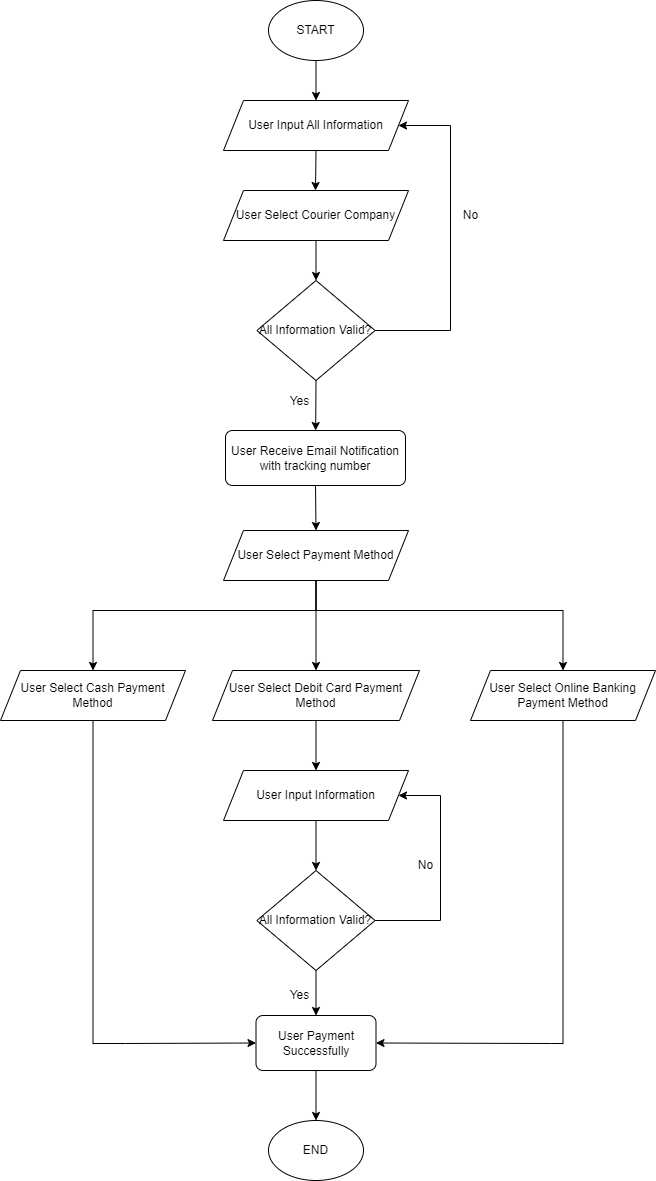

The diagram above was exported from draw.io. Its source (the exported page's mxGraphModel, read from the mxfile embedded in the PNG):
<mxGraphModel dx="1278" dy="579" grid="1" gridSize="10" guides="1" tooltips="1" connect="1" arrows="1" fold="1" page="1" pageScale="1" pageWidth="850" pageHeight="1100" math="0" shadow="0">
  <root>
    <mxCell id="0" />
    <mxCell id="1" parent="0" />
    <mxCell id="Y0Vi7oBaBoV7pWPwiiXA-1" value="START" style="ellipse;whiteSpace=wrap;html=1;" vertex="1" parent="1">
      <mxGeometry x="378" y="30" width="95" height="60" as="geometry" />
    </mxCell>
    <mxCell id="Y0Vi7oBaBoV7pWPwiiXA-2" value="" style="endArrow=classic;html=1;rounded=0;exitX=0.5;exitY=1;exitDx=0;exitDy=0;entryX=0.5;entryY=0;entryDx=0;entryDy=0;" edge="1" parent="1" source="Y0Vi7oBaBoV7pWPwiiXA-1" target="Y0Vi7oBaBoV7pWPwiiXA-3">
      <mxGeometry width="50" height="50" relative="1" as="geometry">
        <mxPoint x="400" y="330" as="sourcePoint" />
        <mxPoint x="426" y="140" as="targetPoint" />
      </mxGeometry>
    </mxCell>
    <mxCell id="Y0Vi7oBaBoV7pWPwiiXA-3" value="User Input All Information" style="shape=parallelogram;perimeter=parallelogramPerimeter;whiteSpace=wrap;html=1;fixedSize=1;" vertex="1" parent="1">
      <mxGeometry x="333" y="130" width="185" height="50" as="geometry" />
    </mxCell>
    <mxCell id="Y0Vi7oBaBoV7pWPwiiXA-5" value="" style="endArrow=classic;html=1;rounded=0;exitX=0.5;exitY=1;exitDx=0;exitDy=0;entryX=0.5;entryY=0;entryDx=0;entryDy=0;" edge="1" parent="1" source="Y0Vi7oBaBoV7pWPwiiXA-3">
      <mxGeometry width="50" height="50" relative="1" as="geometry">
        <mxPoint x="400" y="320" as="sourcePoint" />
        <mxPoint x="425" y="220" as="targetPoint" />
      </mxGeometry>
    </mxCell>
    <mxCell id="Y0Vi7oBaBoV7pWPwiiXA-10" value="All Information Valid?" style="rhombus;whiteSpace=wrap;html=1;" vertex="1" parent="1">
      <mxGeometry x="366.40999999999997" y="310" width="118.18" height="100" as="geometry" />
    </mxCell>
    <mxCell id="Y0Vi7oBaBoV7pWPwiiXA-11" value="User Select Courier Company" style="shape=parallelogram;perimeter=parallelogramPerimeter;whiteSpace=wrap;html=1;fixedSize=1;" vertex="1" parent="1">
      <mxGeometry x="333" y="220" width="185" height="50" as="geometry" />
    </mxCell>
    <mxCell id="Y0Vi7oBaBoV7pWPwiiXA-12" value="" style="endArrow=classic;html=1;rounded=0;exitX=0.5;exitY=1;exitDx=0;exitDy=0;entryX=0.5;entryY=0;entryDx=0;entryDy=0;" edge="1" parent="1" source="Y0Vi7oBaBoV7pWPwiiXA-11" target="Y0Vi7oBaBoV7pWPwiiXA-10">
      <mxGeometry width="50" height="50" relative="1" as="geometry">
        <mxPoint x="400" y="340" as="sourcePoint" />
        <mxPoint x="450" y="290" as="targetPoint" />
      </mxGeometry>
    </mxCell>
    <mxCell id="Y0Vi7oBaBoV7pWPwiiXA-16" value="" style="edgeStyle=segmentEdgeStyle;endArrow=classic;html=1;rounded=0;exitX=1;exitY=0.5;exitDx=0;exitDy=0;entryX=1;entryY=0.5;entryDx=0;entryDy=0;" edge="1" parent="1" source="Y0Vi7oBaBoV7pWPwiiXA-10" target="Y0Vi7oBaBoV7pWPwiiXA-3">
      <mxGeometry width="50" height="50" relative="1" as="geometry">
        <mxPoint x="510" y="360" as="sourcePoint" />
        <mxPoint x="560" y="310" as="targetPoint" />
        <Array as="points">
          <mxPoint x="560" y="360" />
          <mxPoint x="560" y="155" />
        </Array>
      </mxGeometry>
    </mxCell>
    <mxCell id="Y0Vi7oBaBoV7pWPwiiXA-17" value="No" style="text;html=1;align=center;verticalAlign=middle;resizable=0;points=[];autosize=1;strokeColor=none;fillColor=none;" vertex="1" parent="1">
      <mxGeometry x="560" y="230" width="40" height="30" as="geometry" />
    </mxCell>
    <mxCell id="Y0Vi7oBaBoV7pWPwiiXA-18" value="" style="endArrow=classic;html=1;rounded=0;exitX=0.5;exitY=1;exitDx=0;exitDy=0;" edge="1" parent="1" source="Y0Vi7oBaBoV7pWPwiiXA-10" target="Y0Vi7oBaBoV7pWPwiiXA-22">
      <mxGeometry width="50" height="50" relative="1" as="geometry">
        <mxPoint x="400" y="410" as="sourcePoint" />
        <mxPoint x="425" y="440" as="targetPoint" />
      </mxGeometry>
    </mxCell>
    <mxCell id="Y0Vi7oBaBoV7pWPwiiXA-19" value="Yes" style="text;html=1;align=center;verticalAlign=middle;resizable=0;points=[];autosize=1;strokeColor=none;fillColor=none;" vertex="1" parent="1">
      <mxGeometry x="389" y="416" width="40" height="30" as="geometry" />
    </mxCell>
    <mxCell id="Y0Vi7oBaBoV7pWPwiiXA-20" value="User Select Payment Method" style="shape=parallelogram;perimeter=parallelogramPerimeter;whiteSpace=wrap;html=1;fixedSize=1;" vertex="1" parent="1">
      <mxGeometry x="333" y="560" width="185" height="50" as="geometry" />
    </mxCell>
    <mxCell id="Y0Vi7oBaBoV7pWPwiiXA-22" value="User Receive Email Notification with tracking number" style="rounded=1;whiteSpace=wrap;html=1;absoluteArcSize=1;arcSize=14;strokeWidth=1;fillColor=default;strokeColor=default;" vertex="1" parent="1">
      <mxGeometry x="335" y="460" width="180" height="55" as="geometry" />
    </mxCell>
    <mxCell id="Y0Vi7oBaBoV7pWPwiiXA-23" value="" style="endArrow=classic;html=1;rounded=0;exitX=0.5;exitY=1;exitDx=0;exitDy=0;entryX=0.5;entryY=0;entryDx=0;entryDy=0;" edge="1" parent="1" source="Y0Vi7oBaBoV7pWPwiiXA-22" target="Y0Vi7oBaBoV7pWPwiiXA-20">
      <mxGeometry width="50" height="50" relative="1" as="geometry">
        <mxPoint x="400" y="630" as="sourcePoint" />
        <mxPoint x="450" y="580" as="targetPoint" />
      </mxGeometry>
    </mxCell>
    <mxCell id="Y0Vi7oBaBoV7pWPwiiXA-25" value="User Select Cash Payment Method" style="shape=parallelogram;perimeter=parallelogramPerimeter;whiteSpace=wrap;html=1;fixedSize=1;" vertex="1" parent="1">
      <mxGeometry x="110" y="700" width="185" height="50" as="geometry" />
    </mxCell>
    <mxCell id="Y0Vi7oBaBoV7pWPwiiXA-26" value="User Select Debit Card Payment Method" style="shape=parallelogram;perimeter=parallelogramPerimeter;whiteSpace=wrap;html=1;fixedSize=1;" vertex="1" parent="1">
      <mxGeometry x="322" y="700" width="207" height="50" as="geometry" />
    </mxCell>
    <mxCell id="Y0Vi7oBaBoV7pWPwiiXA-27" value="User Select Online Banking Payment Method" style="shape=parallelogram;perimeter=parallelogramPerimeter;whiteSpace=wrap;html=1;fixedSize=1;" vertex="1" parent="1">
      <mxGeometry x="580" y="700" width="185" height="50" as="geometry" />
    </mxCell>
    <mxCell id="Y0Vi7oBaBoV7pWPwiiXA-29" value="" style="edgeStyle=segmentEdgeStyle;endArrow=classic;html=1;rounded=0;exitX=0.5;exitY=1;exitDx=0;exitDy=0;entryX=0.5;entryY=0;entryDx=0;entryDy=0;" edge="1" parent="1" source="Y0Vi7oBaBoV7pWPwiiXA-20" target="Y0Vi7oBaBoV7pWPwiiXA-25">
      <mxGeometry width="50" height="50" relative="1" as="geometry">
        <mxPoint x="210" y="640" as="sourcePoint" />
        <mxPoint x="260" y="590" as="targetPoint" />
        <Array as="points">
          <mxPoint x="426" y="640" />
          <mxPoint x="203" y="640" />
        </Array>
      </mxGeometry>
    </mxCell>
    <mxCell id="Y0Vi7oBaBoV7pWPwiiXA-30" value="" style="endArrow=classic;html=1;rounded=0;entryX=0.5;entryY=0;entryDx=0;entryDy=0;exitX=0.5;exitY=1;exitDx=0;exitDy=0;" edge="1" parent="1" source="Y0Vi7oBaBoV7pWPwiiXA-20" target="Y0Vi7oBaBoV7pWPwiiXA-26">
      <mxGeometry width="50" height="50" relative="1" as="geometry">
        <mxPoint x="426" y="610" as="sourcePoint" />
        <mxPoint x="450" y="550" as="targetPoint" />
      </mxGeometry>
    </mxCell>
    <mxCell id="Y0Vi7oBaBoV7pWPwiiXA-31" value="" style="edgeStyle=segmentEdgeStyle;endArrow=classic;html=1;rounded=0;exitX=0.5;exitY=1;exitDx=0;exitDy=0;entryX=0.5;entryY=0;entryDx=0;entryDy=0;" edge="1" parent="1" source="Y0Vi7oBaBoV7pWPwiiXA-20" target="Y0Vi7oBaBoV7pWPwiiXA-27">
      <mxGeometry width="50" height="50" relative="1" as="geometry">
        <mxPoint x="400" y="600" as="sourcePoint" />
        <mxPoint x="450" y="550" as="targetPoint" />
        <Array as="points">
          <mxPoint x="426" y="640" />
          <mxPoint x="673" y="640" />
        </Array>
      </mxGeometry>
    </mxCell>
    <mxCell id="Y0Vi7oBaBoV7pWPwiiXA-32" value="User Input Information" style="shape=parallelogram;perimeter=parallelogramPerimeter;whiteSpace=wrap;html=1;fixedSize=1;" vertex="1" parent="1">
      <mxGeometry x="333" y="800" width="185" height="50" as="geometry" />
    </mxCell>
    <mxCell id="Y0Vi7oBaBoV7pWPwiiXA-33" value="" style="endArrow=classic;html=1;rounded=0;exitX=0.5;exitY=1;exitDx=0;exitDy=0;entryX=0.5;entryY=0;entryDx=0;entryDy=0;" edge="1" parent="1" source="Y0Vi7oBaBoV7pWPwiiXA-26" target="Y0Vi7oBaBoV7pWPwiiXA-32">
      <mxGeometry width="50" height="50" relative="1" as="geometry">
        <mxPoint x="400" y="860" as="sourcePoint" />
        <mxPoint x="450" y="810" as="targetPoint" />
      </mxGeometry>
    </mxCell>
    <mxCell id="Y0Vi7oBaBoV7pWPwiiXA-34" value="All Information Valid?" style="rhombus;whiteSpace=wrap;html=1;" vertex="1" parent="1">
      <mxGeometry x="366.41" y="900" width="118.18" height="100" as="geometry" />
    </mxCell>
    <mxCell id="Y0Vi7oBaBoV7pWPwiiXA-36" value="" style="endArrow=classic;html=1;rounded=0;exitX=0.5;exitY=1;exitDx=0;exitDy=0;entryX=0.5;entryY=0;entryDx=0;entryDy=0;" edge="1" parent="1" source="Y0Vi7oBaBoV7pWPwiiXA-32" target="Y0Vi7oBaBoV7pWPwiiXA-34">
      <mxGeometry width="50" height="50" relative="1" as="geometry">
        <mxPoint x="400" y="740" as="sourcePoint" />
        <mxPoint x="450" y="690" as="targetPoint" />
      </mxGeometry>
    </mxCell>
    <mxCell id="Y0Vi7oBaBoV7pWPwiiXA-37" value="" style="edgeStyle=segmentEdgeStyle;endArrow=classic;html=1;rounded=0;entryX=1;entryY=0.5;entryDx=0;entryDy=0;exitX=1;exitY=0.5;exitDx=0;exitDy=0;" edge="1" parent="1" source="Y0Vi7oBaBoV7pWPwiiXA-34" target="Y0Vi7oBaBoV7pWPwiiXA-32">
      <mxGeometry width="50" height="50" relative="1" as="geometry">
        <mxPoint x="490" y="950" as="sourcePoint" />
        <mxPoint x="568" y="910" as="targetPoint" />
        <Array as="points">
          <mxPoint x="550" y="950" />
          <mxPoint x="550" y="825" />
        </Array>
      </mxGeometry>
    </mxCell>
    <mxCell id="Y0Vi7oBaBoV7pWPwiiXA-38" value="No" style="text;html=1;align=center;verticalAlign=middle;resizable=0;points=[];autosize=1;strokeColor=none;fillColor=none;" vertex="1" parent="1">
      <mxGeometry x="515" y="880" width="40" height="30" as="geometry" />
    </mxCell>
    <mxCell id="Y0Vi7oBaBoV7pWPwiiXA-41" value="User Payment Successfully" style="rounded=1;whiteSpace=wrap;html=1;absoluteArcSize=1;arcSize=14;strokeWidth=1;fillColor=default;strokeColor=default;" vertex="1" parent="1">
      <mxGeometry x="365.49999999999994" y="1045" width="120" height="55" as="geometry" />
    </mxCell>
    <mxCell id="Y0Vi7oBaBoV7pWPwiiXA-42" value="" style="endArrow=classic;html=1;rounded=0;exitX=0.5;exitY=1;exitDx=0;exitDy=0;entryX=0.5;entryY=0;entryDx=0;entryDy=0;" edge="1" parent="1" source="Y0Vi7oBaBoV7pWPwiiXA-34" target="Y0Vi7oBaBoV7pWPwiiXA-41">
      <mxGeometry width="50" height="50" relative="1" as="geometry">
        <mxPoint x="400" y="960" as="sourcePoint" />
        <mxPoint x="450" y="910" as="targetPoint" />
      </mxGeometry>
    </mxCell>
    <mxCell id="Y0Vi7oBaBoV7pWPwiiXA-43" value="Yes" style="text;html=1;align=center;verticalAlign=middle;resizable=0;points=[];autosize=1;strokeColor=none;fillColor=none;" vertex="1" parent="1">
      <mxGeometry x="389" y="1010" width="40" height="30" as="geometry" />
    </mxCell>
    <mxCell id="Y0Vi7oBaBoV7pWPwiiXA-44" value="END" style="ellipse;whiteSpace=wrap;html=1;" vertex="1" parent="1">
      <mxGeometry x="378" y="1150" width="95" height="60" as="geometry" />
    </mxCell>
    <mxCell id="Y0Vi7oBaBoV7pWPwiiXA-47" value="" style="edgeStyle=segmentEdgeStyle;endArrow=classic;html=1;rounded=0;entryX=0;entryY=0.5;entryDx=0;entryDy=0;exitX=0.5;exitY=1;exitDx=0;exitDy=0;" edge="1" parent="1" source="Y0Vi7oBaBoV7pWPwiiXA-25" target="Y0Vi7oBaBoV7pWPwiiXA-41">
      <mxGeometry width="50" height="50" relative="1" as="geometry">
        <mxPoint x="169.79000000000013" y="1040" as="sourcePoint" />
        <mxPoint x="193.2" y="915" as="targetPoint" />
        <Array as="points">
          <mxPoint x="203" y="1073" />
          <mxPoint x="235" y="1073" />
        </Array>
      </mxGeometry>
    </mxCell>
    <mxCell id="Y0Vi7oBaBoV7pWPwiiXA-48" value="" style="edgeStyle=segmentEdgeStyle;endArrow=classic;html=1;rounded=0;entryX=1;entryY=0.5;entryDx=0;entryDy=0;exitX=0.5;exitY=1;exitDx=0;exitDy=0;" edge="1" parent="1" source="Y0Vi7oBaBoV7pWPwiiXA-27" target="Y0Vi7oBaBoV7pWPwiiXA-41">
      <mxGeometry width="50" height="50" relative="1" as="geometry">
        <mxPoint x="660" y="740" as="sourcePoint" />
        <mxPoint x="823" y="1062.5" as="targetPoint" />
        <Array as="points">
          <mxPoint x="673" y="1073" />
          <mxPoint x="660" y="1073" />
        </Array>
      </mxGeometry>
    </mxCell>
    <mxCell id="Y0Vi7oBaBoV7pWPwiiXA-49" value="" style="endArrow=classic;html=1;rounded=0;exitX=0.5;exitY=1;exitDx=0;exitDy=0;entryX=0.5;entryY=0;entryDx=0;entryDy=0;" edge="1" parent="1" source="Y0Vi7oBaBoV7pWPwiiXA-41" target="Y0Vi7oBaBoV7pWPwiiXA-44">
      <mxGeometry width="50" height="50" relative="1" as="geometry">
        <mxPoint x="400" y="1160" as="sourcePoint" />
        <mxPoint x="440" y="1140" as="targetPoint" />
      </mxGeometry>
    </mxCell>
  </root>
</mxGraphModel>